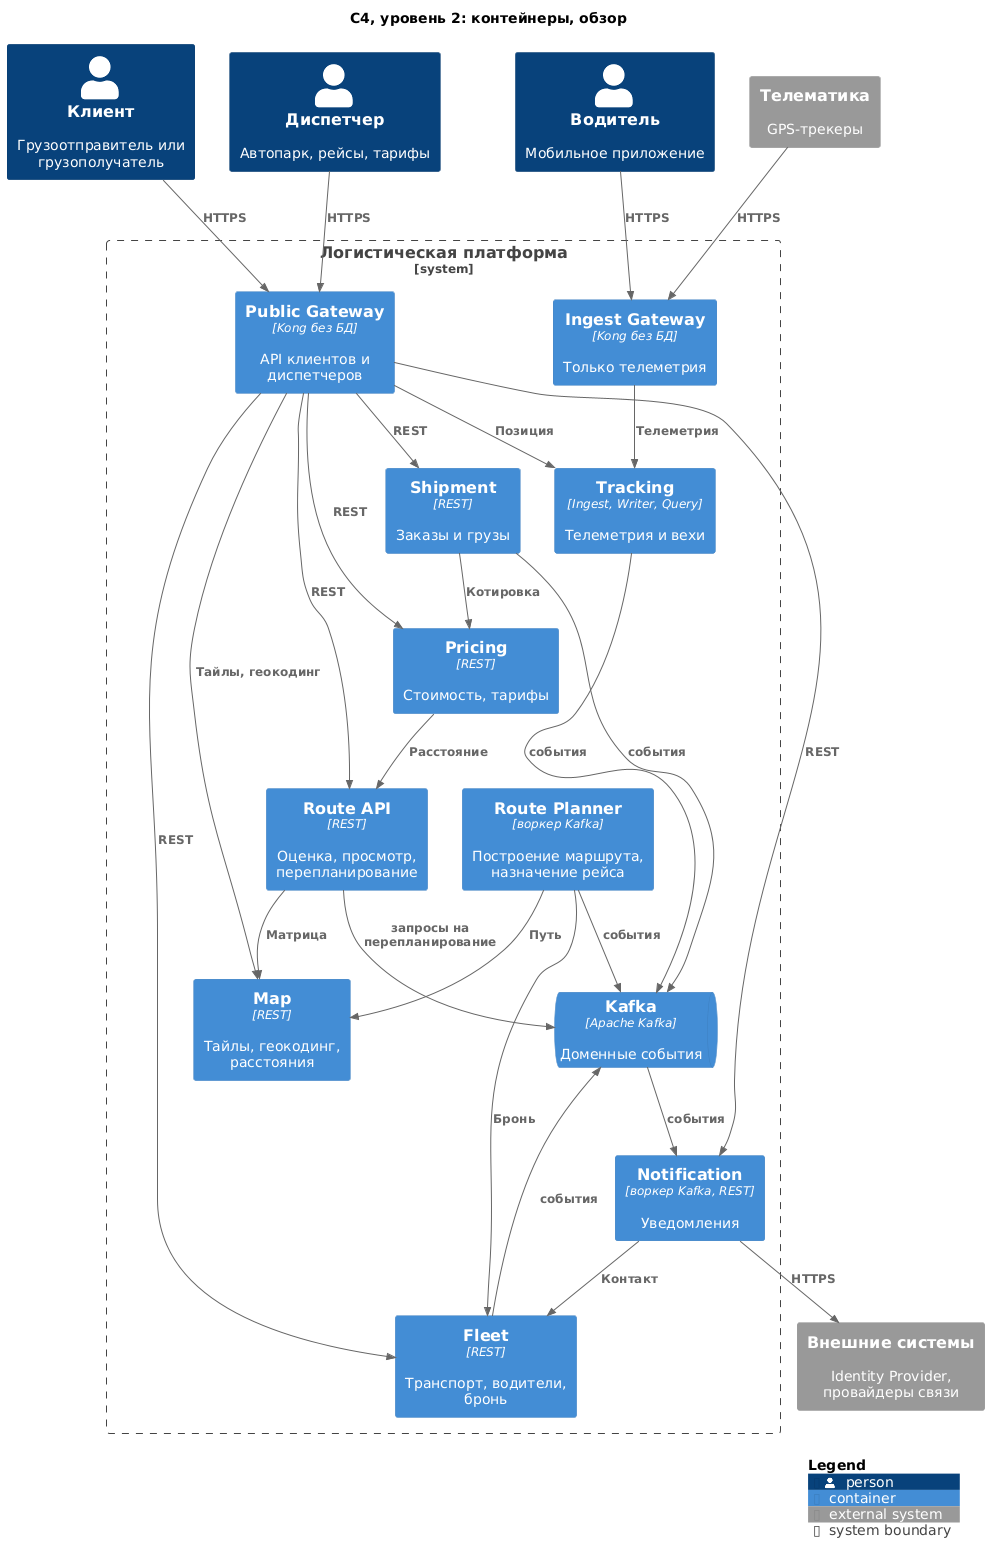

The diagram above was rendered by PlantUML. Its source (embedded in the PNG):
@startuml c4-container
!include <C4/C4_Container>

title C4, уровень 2: контейнеры, обзор

' Обзорная схема: только контейнеры и направления вызовов.
' Хранилища, топики и детали раскрыты во фрагментах c4-container-*.puml

Person(customer, "Клиент", "Грузоотправитель или грузополучатель")
Person(dispatcher, "Диспетчер", "Автопарк, рейсы, тарифы")
Person(driver, "Водитель", "Мобильное приложение")
System_Ext(telematics, "Телематика", "GPS-трекеры")
System_Ext(external, "Внешние системы", "Identity Provider, провайдеры связи")

System_Boundary(platform, "Логистическая платформа") {
  Container(public_gw, "Public Gateway", "Kong без БД", "API клиентов и диспетчеров")
  Container(ingest_gw, "Ingest Gateway", "Kong без БД", "Только телеметрия")

  Container(shipment_svc, "Shipment", "REST", "Заказы и грузы")
  Container(pricing_svc, "Pricing", "REST", "Стоимость, тарифы")
  Container(route_api, "Route API", "REST", "Оценка, просмотр, перепланирование")
  Container(route_planner, "Route Planner", "воркер Kafka", "Построение маршрута, назначение рейса")
  Container(fleet_svc, "Fleet", "REST", "Транспорт, водители, бронь")
  Container(map_svc, "Map", "REST", "Тайлы, геокодинг, расстояния")
  Container(tracking_svc, "Tracking", "Ingest, Writer, Query", "Телеметрия и вехи")
  Container(notification_svc, "Notification", "воркер Kafka, REST", "Уведомления")

  ContainerQueue(kafka, "Kafka", "Apache Kafka", "Доменные события")
}

Rel(customer, public_gw, "HTTPS")
Rel(dispatcher, public_gw, "HTTPS")
Rel(driver, ingest_gw, "HTTPS")
Rel(telematics, ingest_gw, "HTTPS")

Rel(public_gw, shipment_svc, "REST")
Rel(public_gw, pricing_svc, "REST")
Rel(public_gw, route_api, "REST")
Rel(public_gw, fleet_svc, "REST")
Rel(public_gw, map_svc, "Тайлы, геокодинг")
Rel(public_gw, tracking_svc, "Позиция")
Rel(public_gw, notification_svc, "REST")
Rel(ingest_gw, tracking_svc, "Телеметрия")

Rel(shipment_svc, pricing_svc, "Котировка")
Rel(pricing_svc, route_api, "Расстояние")
Rel(route_api, map_svc, "Матрица")
Rel(route_planner, map_svc, "Путь")
Rel(route_planner, fleet_svc, "Бронь")
Rel(notification_svc, fleet_svc, "Контакт")
Rel(notification_svc, external, "HTTPS")

Rel(shipment_svc, kafka, "события")
Rel(route_api, kafka, "запросы на перепланирование")
Rel(route_planner, kafka, "события")
Rel(fleet_svc, kafka, "события")
Rel(tracking_svc, kafka, "события")
Rel(kafka, notification_svc, "события")

SHOW_LEGEND()
@enduml